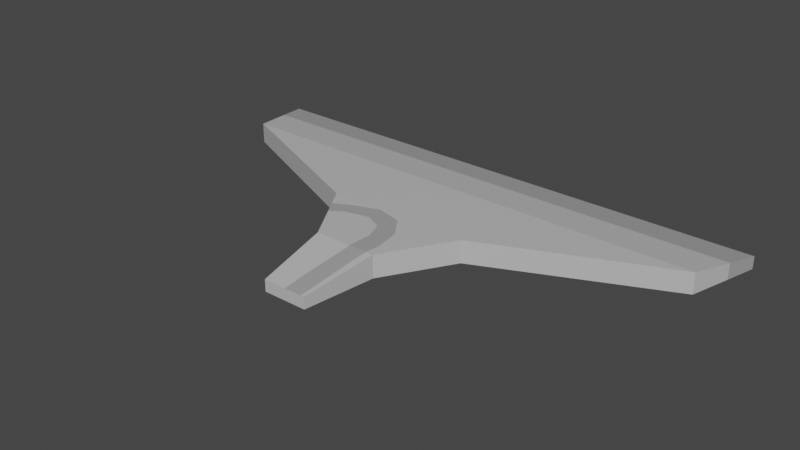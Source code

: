 # Source: pants.blend  (saved by Blender 2.90.8; exported with 4.5.12 LTS)
import bpy
from mathutils import Matrix  # noqa: F401  (used for matrix-valued properties, if any)

bpy.ops.wm.read_factory_settings(use_empty=True)
scene = bpy.context.scene
scene.name = 'Scene'

# ---- collections
col_collection = bpy.data.collections.new('Collection'); scene.collection.children.link(col_collection)

# ---- materials (node trees are filled in below, after node groups)
mat_material = bpy.data.materials.new('Material')
mat_material.alpha_threshold = 0.0
mat_material.use_transparent_shadow = False
mat_material.line_color = (0.0, 0.0, 0.0, 1.0)
mat_material_001 = bpy.data.materials.new('Material.001')
mat_material_001.use_transparent_shadow = False

# ---- material node trees
mat_material.use_nodes = True; mat_material.node_tree.nodes.clear()
_N = mat_material.node_tree.nodes; _L = mat_material.node_tree.links
n0 = _N.new('ShaderNodeOutputMaterial'); n0.name = 'Material Output'; n0.location = (300, 300)
n1 = _N.new('ShaderNodeBsdfPrincipled'); n1.name = 'Principled BSDF'; n1.location = (10, 300)
n1.distribution = 'GGX'
n1.subsurface_method = 'BURLEY'
n1.inputs[0].default_value = (0.5382, 0.5382, 0.5382, 1.0)
n1.inputs[2].default_value = 0.4
n1.inputs[3].default_value = 1.45
n1.inputs[27].default_value = (0.0, 0.0, 0.0, 1.0)
n1.inputs[28].default_value = 1.0
_L.new(n1.outputs[0], n0.inputs[0])
n0.is_active_output = True
mat_material_001.use_nodes = True; mat_material_001.node_tree.nodes.clear()
_N = mat_material_001.node_tree.nodes; _L = mat_material_001.node_tree.links
n0 = _N.new('ShaderNodeBsdfPrincipled'); n0.name = 'Principled BSDF'; n0.location = (10, 300)
n0.distribution = 'GGX'
n0.subsurface_method = 'BURLEY'
n0.inputs[0].default_value = (0.3588, 0.3588, 0.3588, 1.0)
n0.inputs[3].default_value = 1.45
n0.inputs[27].default_value = (0.0, 0.0, 0.0, 1.0)
n0.inputs[28].default_value = 1.0
n1 = _N.new('ShaderNodeOutputMaterial'); n1.name = 'Material Output'; n1.location = (300, 300)
_L.new(n0.outputs[0], n1.inputs[0])
n1.is_active_output = True

# ---- world
world_world = bpy.data.worlds.new('World'); scene.world = world_world
world_world.use_nodes = True; world_world.node_tree.nodes.clear()
_N = world_world.node_tree.nodes; _L = world_world.node_tree.links
n0 = _N.new('ShaderNodeOutputWorld'); n0.name = 'World Output'; n0.location = (300, 300)
n1 = _N.new('ShaderNodeBackground'); n1.name = 'Background'; n1.location = (10, 300)
n1.inputs[0].default_value = (0.05088, 0.05088, 0.05088, 1.0)
_L.new(n1.outputs[0], n0.inputs[0])
n0.is_active_output = True
world_world.color = (0.05088, 0.05088, 0.05088)
world_world.use_sun_shadow = False
world_world.sun_shadow_jitter_overblur = 0.0

# ---- meshes
me_cube = bpy.data.meshes.new('Cube')
me_cube.from_pydata([(1.845, 1.0, 0.09124), (1.845, 1.0, -1.0), (0.151, -1.0, 0.03755), (0.151, -1.0, -1.0), (-1.845, 1.0, 0.09124), (-1.845, 1.0, -1.0), (-0.151, -1.0, 0.03755), (-0.151, -1.0, -1.0), (-1.715, 0.5, -0.9294), (-0.4943, -0.03457, -1.0), (-0.2155, -0.5, -1.0), (1.715, 0.5, 0.9165), (0.4943, -0.03457, 1.0), (0.2155, -0.5, 1.0), (-0.2155, -0.5, 1.0), (-0.4943, -0.03457, 1.0), (-1.715, 0.5, 0.9165), (0.2155, -0.5, -1.0), (0.4943, -0.03457, -1.0), (1.715, 0.5, -0.9294), (0.006014, -1.0, 0.03755), (-0.3637, -0.2525, 1.0), (0.03572, -0.5, 1.0), (-0.2858, -0.1953, 1.0), (-0.1144, -0.1547, 1.0), (0.0007087, -0.2119, 1.0), (0.04193, -0.3288, 1.0), (0.03573, -0.545, 0.9134), (0.01, -0.8554, 0.3158), (-0.4208, -0.1572, 1.0), (0.1291, -1.0, 0.03755), (0.1626, -0.5, 1.0), (-0.1255, -0.03457, 1.0), (-0.3084, -0.09734, 1.0), (0.04734, -0.07927, 1.0), (0.1478, -0.227, 1.0), (0.1753, -0.4014, 1.0), (0.1504, -0.6457, 0.7195), (-1.79, 0.7867, 0.4434), (1.79, 0.7867, -0.9699), (-1.79, 0.7867, -0.9699), (1.79, 0.7867, 0.4434), (0.0, 0.7867, 0.4434), (0.0, 0.7867, -0.9699), (1.79, 0.7867, -0.2633), (-1.79, 0.7867, -0.2633)], [], [(13, 31, 37, 30, 2), (3, 2, 30, 20, 6, 7), (40, 45, 38, 4, 5), (10, 17, 3, 7), (17, 13, 2, 3), (5, 4, 0, 1), (39, 44, 41, 11, 19), (19, 11, 12, 18), (18, 12, 13, 17), (40, 43, 39, 19, 8), (8, 19, 18, 9), (9, 18, 17, 10), (7, 6, 14, 10), (10, 14, 21, 29, 15, 9), (9, 15, 16, 8), (41, 42, 38, 16, 11), (11, 16, 15, 32, 12), (12, 32, 34, 35, 36, 31, 13), (22, 26, 25, 24, 23, 21, 14), (20, 28, 27, 22, 14, 6), (31, 36, 35, 34, 32, 33, 29, 21, 23, 24, 25, 26, 22), (29, 33, 32, 15), (30, 37, 31, 22, 27, 28, 20), (0, 4, 38, 42, 41), (5, 1, 39, 43, 40), (1, 0, 41, 44, 39), (8, 16, 38, 45, 40)])
me_cube.polygons.foreach_set('material_index', [0, 0, 1, 0, 0, 1, 0, 0, 0, 0, 0, 0, 0, 0, 0, 0, 0, 0, 0, 0, 1, 0, 1, 1, 1, 1, 0])
_uv = me_cube.uv_layers.new(name='UVMap')
_uv.uv.foreach_set('vector', [0.625, 0.6875, 0.6557, 0.6875, 0.6546, 0.7057, 0.6431, 0.75, 0.625, 0.75, 0.375, 0.75, 0.625, 0.75, 0.625, 0.7681, 0.625, 0.87, 0.625, 1.0, 0.375, 1.0, 0.375, 0.2233, 0.5, 0.2233, 0.625, 0.2233, 0.625, 0.25, 0.375, 0.25, 0.125, 0.6875, 0.375, 0.6875, 0.375, 0.75, 0.125, 0.75, 0.375, 0.6875, 0.625, 0.6875, 0.625, 0.75, 0.375, 0.75, 0.375, 0.25, 0.625, 0.25, 0.625, 0.5, 0.375, 0.5, 0.375, 0.5267, 0.5, 0.5267, 0.625, 0.5267, 0.625, 0.5625, 0.375, 0.5625, 0.375, 0.5625, 0.625, 0.5625, 0.625, 0.625, 0.375, 0.625, 0.375, 0.625, 0.625, 0.625, 0.625, 0.6875, 0.375, 0.6875, 0.125, 0.5267, 0.25, 0.5267, 0.375, 0.5267, 0.375, 0.5625, 0.125, 0.5625, 0.125, 0.5625, 0.375, 0.5625, 0.375, 0.625, 0.125, 0.625, 0.125, 0.625, 0.375, 0.625, 0.375, 0.6875, 0.125, 0.6875, 0.375, 0.0, 0.625, 0.0, 0.625, 0.0625, 0.375, 0.0625, 0.375, 0.0625, 0.625, 0.0625, 0.625, 0.09573, 0.625, 0.1085, 0.625, 0.125, 0.375, 0.125, 0.375, 0.125, 0.625, 0.125, 0.625, 0.1875, 0.375, 0.1875, 0.625, 0.5267, 0.75, 0.5267, 0.875, 0.5267, 0.875, 0.5625, 0.625, 0.5625, 0.625, 0.5625, 0.875, 0.5625, 0.875, 0.625, 0.7817, 0.625, 0.625, 0.625, 0.625, 0.625, 0.7817, 0.625, 0.7358, 0.631, 0.6965, 0.6508, 0.6654, 0.6743, 0.6557, 0.6875, 0.625, 0.6875, 0.7293, 0.6875, 0.7319, 0.6645, 0.7498, 0.6488, 0.7845, 0.6411, 0.8408, 0.6466, 0.875, 0.6543, 0.875, 0.6875, 0.745, 0.75, 0.7426, 0.7319, 0.729, 0.6931, 0.7293, 0.6875, 0.875, 0.6875, 0.875, 0.75, 0.6557, 0.6875, 0.6654, 0.6743, 0.6965, 0.6508, 0.7358, 0.631, 0.7817, 0.625, 0.835, 0.6334, 0.875, 0.6415, 0.875, 0.6543, 0.8408, 0.6466, 0.7845, 0.6411, 0.7498, 0.6488, 0.7319, 0.6645, 0.7293, 0.6875, 0.875, 0.6415, 0.835, 0.6334, 0.7817, 0.625, 0.875, 0.625, 0.6431, 0.75, 0.6546, 0.7057, 0.6557, 0.6875, 0.7293, 0.6875, 0.729, 0.6931, 0.7426, 0.7319, 0.745, 0.75, 0.625, 0.5, 0.875, 0.5, 0.875, 0.5267, 0.75, 0.5267, 0.625, 0.5267, 0.125, 0.5, 0.375, 0.5, 0.375, 0.5267, 0.25, 0.5267, 0.125, 0.5267, 0.375, 0.5, 0.625, 0.5, 0.625, 0.5267, 0.5, 0.5267, 0.375, 0.5267, 0.375, 0.1875, 0.625, 0.1875, 0.625, 0.2233, 0.5, 0.2233, 0.375, 0.2233])
me_cube.materials.append(mat_material)
me_cube.materials.append(mat_material_001)
me_cube.use_remesh_preserve_volume = False
me_cube.use_remesh_preserve_attributes = False
me_cube.use_mirror_vertex_groups = False
me_cube.update()

# ---- objects
ob_cube = bpy.data.objects.new('Cube', me_cube)

# ---- transforms, parenting, visibility, modifiers, constraints
ob_cube.location = (0.0, 0.0, 0.0)
ob_cube.scale = (0.1084, 0.1084, 0.00838)
ob_cube.lock_rotations_4d = False
ob_cube.empty_display_type = 'ARROWS'
ob_cube.lineart.crease_threshold = 0.0

# ---- collection membership
col_collection.objects.link(ob_cube)

# ---- scene / render settings (as saved in the file)
scene.frame_start = 1; scene.frame_end = 250; scene.frame_set(1)
scene.render.engine = 'BLENDER_EEVEE_NEXT'
scene.cycles.use_denoising = False
scene.cycles.samples = 128
scene.cycles.sampling_pattern = 'TABULATED_SOBOL'
scene.cycles.use_adaptive_sampling = False
scene.cycles.use_light_tree = False
scene.view_settings.view_transform = 'Filmic'
bpy.context.view_layer.update()

# ---- added for rendering (the .blend has no active camera and no usable light): camera, sun
cam_auto = bpy.data.cameras.new('AutoCamera')
cam_auto.lens = 50.0
cam_auto.sensor_width = 36.0
cam_auto.clip_end = 1000.0
ob_auto_camera = bpy.data.objects.new('AutoCamera', cam_auto)
scene.collection.objects.link(ob_auto_camera)
ob_auto_camera.location = (0.421222, -0.505467, 0.336978)
ob_auto_camera.rotation_euler = (1.09748, -7.21219e-08, 0.694738)
scene.camera = ob_auto_camera
light_auto_sun = bpy.data.lights.new('AutoSun', 'SUN')
light_auto_sun.energy = 3.0
light_auto_sun.angle = 0.0523599
ob_auto_sun = bpy.data.objects.new('AutoSun', light_auto_sun)
scene.collection.objects.link(ob_auto_sun)
ob_auto_sun.rotation_euler = (0.872665, 0.174533, 0.523599)
bpy.context.view_layer.update()
